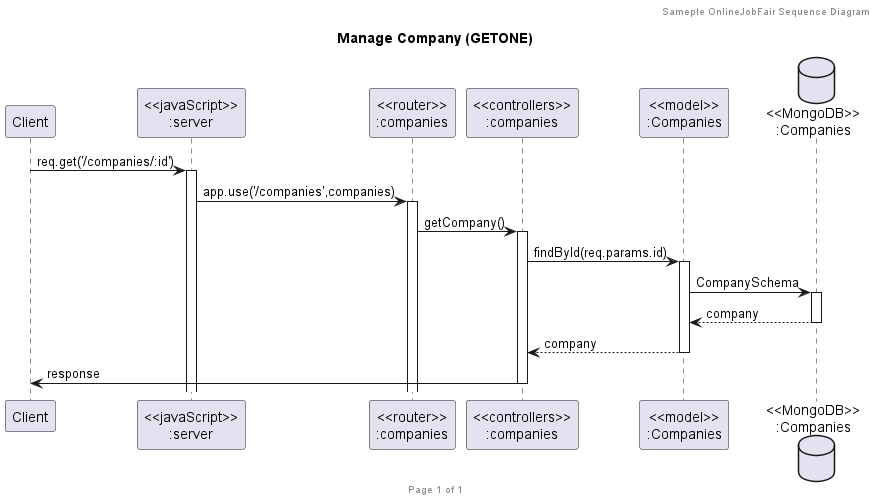

The diagram above was rendered by PlantUML. Its source (embedded in the PNG):
@startuml Manage Companies (GETONE)

header Sameple OnlineJobFair Sequence Diagram
footer Page %page% of %lastpage%
title "Manage Company (GETONE)"

participant "Client" as client
participant "<<javaScript>>\n:server" as server
participant "<<router>>\n:companies" as routerCompany
participant "<<controllers>>\n:companies" as controllersCompany
participant "<<model>>\n:Companies" as modelCompany
database "<<MongoDB>>\n:Companies" as CompanyDatabase

client->server ++:req.get('/companies/:id')
server->routerCompany ++:app.use('/companies',companies)
routerCompany -> controllersCompany ++:getCompany()
controllersCompany->modelCompany ++:findById(req.params.id)
modelCompany ->CompanyDatabase ++: CompanySchema
CompanyDatabase --> modelCompany --: company
controllersCompany <-- modelCompany --:company
controllersCompany->client --:response

@enduml